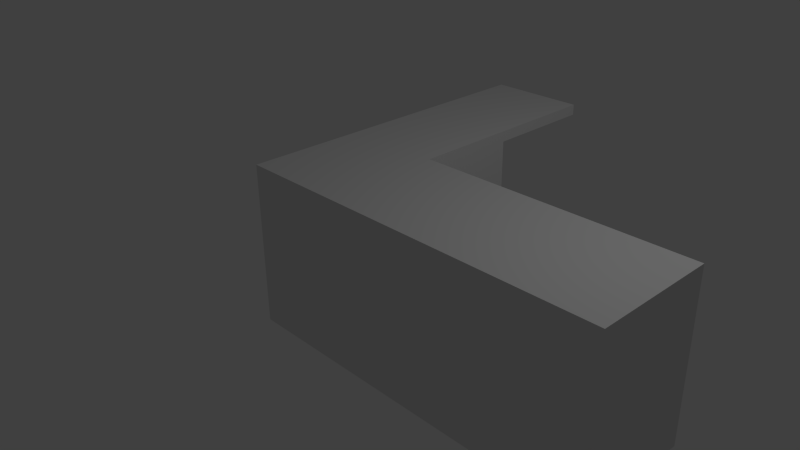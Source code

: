 # Source: counter.blend  (saved by Blender 2.67.0; exported with 4.5.12 LTS)
import bpy
from mathutils import Matrix  # noqa: F401  (used for matrix-valued properties, if any)

bpy.ops.wm.read_factory_settings(use_empty=True)
scene = bpy.context.scene
scene.name = 'Scene'

# ---- collections
col_collection_1 = bpy.data.collections.new('Collection 1'); scene.collection.children.link(col_collection_1)

# ---- materials (node trees are filled in below, after node groups)
mat_material = bpy.data.materials.new('Material')
mat_material.alpha_threshold = 0.0
mat_material.use_transparent_shadow = False
mat_material.roughness = 0.5
mat_material.line_color = (0.0, 0.0, 0.0, 1.0)

# ---- material node trees

# ---- world
world_world = bpy.data.worlds.new('World'); scene.world = world_world
world_world.color = (0.05088, 0.05088, 0.05088)
world_world.use_sun_shadow = False
world_world.sun_shadow_jitter_overblur = 0.0
world_world.cycles.sampling_method = 'MANUAL'
world_world.cycles.sample_map_resolution = 256

# ---- cameras
cam_camera = bpy.data.cameras.new('Camera')
cam_camera.clip_end = 100.0
cam_camera.lens = 35.0
cam_camera.sensor_width = 32.0
cam_camera.sensor_height = 18.0
cam_camera.ortho_scale = 7.314
cam_camera.dof.focus_distance = 0.0
cam_camera.dof.aperture_fstop = 128.0

# ---- lights
light_lamp = bpy.data.lights.new('Lamp', 'POINT')
light_lamp.transmission_factor = 0.0
light_lamp.cutoff_distance = 30.0
light_lamp.energy = 100.0
light_lamp.shadow_buffer_clip_start = 1.001
light_lamp.shadow_soft_size = 0.1
light_lamp.shadow_maximum_resolution = 0.006
light_lamp.use_absolute_resolution = True
light_lamp.cycles.use_multiple_importance_sampling = False

# ---- meshes
me_cube = bpy.data.meshes.new('Cube')
me_cube.from_pydata([(4.102, 0.6328, -1.0), (4.102, -1.0, -1.0), (-1.0, -1.0, -1.0), (-1.0, 0.6328, -1.0), (4.102, 0.6328, 1.239), (4.102, -1.0, 1.239), (-1.0, -1.0, 1.239), (-1.0, 0.6328, 1.239), (4.102, 0.6328, 1.089), (4.102, -1.0, 1.089), (-1.0, -1.0, 1.089), (-1.0, 0.6328, 1.089), (-1.0, 3.583, 1.089), (-1.0, 3.583, 1.239), (0.3731, 3.583, 1.239), (0.3731, 3.583, 1.089), (0.3731, 0.6328, 1.089), (0.3731, -1.0, 1.089), (0.3731, -1.0, 1.239), (0.3731, 0.6328, 1.239), (0.3731, -1.0, -1.0), (0.3731, 0.6328, -1.0), (0.3731, 2.04, 1.239), (0.3731, 2.04, -1.0), (0.3731, 2.04, 1.089), (-1.0, 2.04, 1.089), (-1.0, 2.04, 1.239), (-1.0, 2.04, -1.0)], [], [(21, 20, 2, 3), (19, 7, 6, 18), (8, 4, 5, 9), (17, 18, 6, 10), (10, 6, 7, 11), (16, 21, 23, 24), (0, 8, 9, 1), (20, 17, 10, 2), (2, 10, 11, 3), (7, 19, 22, 26), (1, 9, 17, 20), (8, 0, 21, 16), (24, 25, 12, 15), (4, 19, 18, 5), (4, 8, 16, 19), (26, 22, 14, 13), (0, 1, 20, 21), (9, 5, 18, 17), (14, 15, 12, 13), (25, 26, 13, 12), (3, 11, 25, 27), (22, 24, 15, 14), (19, 16, 24, 22), (11, 7, 26, 25), (21, 3, 27, 23), (24, 23, 27, 25)])
me_cube.materials.append(mat_material)
me_cube.use_remesh_preserve_volume = False
me_cube.use_remesh_preserve_attributes = False
me_cube.use_mirror_vertex_groups = False
me_cube.update()

# ---- objects
ob_cube = bpy.data.objects.new('Cube', me_cube)
ob_lamp = bpy.data.objects.new('Lamp', light_lamp)
ob_camera = bpy.data.objects.new('Camera', cam_camera)

# ---- transforms, parenting, visibility, modifiers, constraints
ob_cube.location = (0.0, 0.0, 0.0)
ob_cube.lock_rotations_4d = False
ob_cube.empty_display_type = 'ARROWS'
ob_cube.lineart.crease_threshold = 0.0
ob_lamp.location = (4.076, 1.005, 5.904)
ob_lamp.rotation_euler = (0.6503, 0.05522, 1.866)
ob_lamp.lock_rotations_4d = False
ob_lamp.empty_display_type = 'ARROWS'
ob_lamp.color = (0.0, 0.0, 0.0, 0.0)
ob_lamp.lineart.crease_threshold = 0.0
ob_camera.location = (7.481, -6.508, 5.344)
ob_camera.rotation_euler = (1.109, 0.01082, 0.8149)
ob_camera.lock_rotations_4d = False
ob_camera.empty_display_type = 'ARROWS'
ob_camera.color = (0.0, 0.0, 0.0, 0.0)
ob_camera.display_type = 'WIRE'
ob_camera.lineart.crease_threshold = 0.0

# ---- collection membership
col_collection_1.objects.link(ob_cube)
col_collection_1.objects.link(ob_lamp)
col_collection_1.objects.link(ob_camera)

# ---- scene / render settings (as saved in the file)
scene.camera = ob_camera
scene.frame_start = 1; scene.frame_end = 250; scene.frame_set(1)
scene.render.engine = 'BLENDER_EEVEE_NEXT'
scene.render.image_settings.color_mode = 'RGB'
scene.render.image_settings.compression = 90
scene.render.resolution_percentage = 50
scene.render.dither_intensity = 0.0
scene.cycles.use_denoising = False
scene.cycles.samples = 10
scene.cycles.sampling_pattern = 'TABULATED_SOBOL'
scene.cycles.light_sampling_threshold = 0.0
scene.cycles.use_adaptive_sampling = False
scene.cycles.use_light_tree = False
scene.cycles.blur_glossy = 0.0
scene.cycles.volume_bounces = 1
scene.cycles.pixel_filter_type = 'GAUSSIAN'
scene.cycles.sample_clamp_indirect = 0.0
scene.view_settings.view_transform = 'Standard'
bpy.context.view_layer.update()
